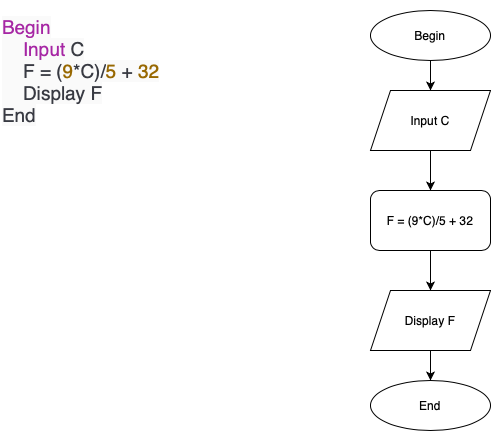

The diagram above was exported from draw.io. Its source (the exported page's mxGraphModel, read from the mxfile embedded in the PNG):
<mxGraphModel dx="786" dy="490" grid="1" gridSize="10" guides="1" tooltips="1" connect="1" arrows="1" fold="1" page="1" pageScale="1" pageWidth="827" pageHeight="1169" math="0" shadow="0">
  <root>
    <mxCell id="0" />
    <mxCell id="1" parent="0" />
    <mxCell id="qxSKgsBEbCsKFAQii-pg-1" value="&lt;font style=&quot;font-size: 19px&quot;&gt;&lt;span class=&quot;hljs-keyword&quot; style=&quot;box-sizing: border-box ; color: rgb(166 , 38 , 164) ; background-color: rgb(250 , 250 , 250)&quot;&gt;&lt;span class=&quot;hljs-keyword&quot; style=&quot;box-sizing: border-box&quot;&gt;Begin&lt;/span&gt;&lt;/span&gt;&lt;br style=&quot;box-sizing: border-box ; color: rgb(56 , 58 , 66) ; background-color: rgb(250 , 250 , 250)&quot;&gt;&lt;span style=&quot;color: rgb(56 , 58 , 66) ; background-color: rgb(250 , 250 , 250)&quot;&gt;&amp;nbsp;&amp;nbsp;&amp;nbsp; &lt;/span&gt;&lt;span class=&quot;hljs-keyword&quot; style=&quot;box-sizing: border-box ; color: rgb(166 , 38 , 164) ; background-color: rgb(250 , 250 , 250)&quot;&gt;&lt;span class=&quot;hljs-keyword&quot; style=&quot;box-sizing: border-box&quot;&gt;Input&lt;/span&gt;&lt;/span&gt;&lt;span style=&quot;color: rgb(56 , 58 , 66) ; background-color: rgb(250 , 250 , 250)&quot;&gt; C&lt;/span&gt;&lt;br style=&quot;box-sizing: border-box ; color: rgb(56 , 58 , 66) ; background-color: rgb(250 , 250 , 250)&quot;&gt;&lt;span style=&quot;color: rgb(56 , 58 , 66) ; background-color: rgb(250 , 250 , 250)&quot;&gt;&amp;nbsp;&amp;nbsp;&amp;nbsp; F = (&lt;/span&gt;&lt;span class=&quot;hljs-number&quot; style=&quot;box-sizing: border-box ; color: rgb(152 , 104 , 1) ; background-color: rgb(250 , 250 , 250)&quot;&gt;&lt;span class=&quot;hljs-number&quot; style=&quot;box-sizing: border-box&quot;&gt;9&lt;/span&gt;&lt;/span&gt;&lt;span style=&quot;color: rgb(56 , 58 , 66) ; background-color: rgb(250 , 250 , 250)&quot;&gt;*C)/&lt;/span&gt;&lt;span class=&quot;hljs-number&quot; style=&quot;box-sizing: border-box ; color: rgb(152 , 104 , 1) ; background-color: rgb(250 , 250 , 250)&quot;&gt;&lt;span class=&quot;hljs-number&quot; style=&quot;box-sizing: border-box&quot;&gt;5&lt;/span&gt;&lt;/span&gt;&lt;span style=&quot;color: rgb(56 , 58 , 66) ; background-color: rgb(250 , 250 , 250)&quot;&gt; + &lt;/span&gt;&lt;span class=&quot;hljs-number&quot; style=&quot;box-sizing: border-box ; color: rgb(152 , 104 , 1) ; background-color: rgb(250 , 250 , 250)&quot;&gt;&lt;span class=&quot;hljs-number&quot; style=&quot;box-sizing: border-box&quot;&gt;32&lt;/span&gt;&lt;/span&gt;&lt;br style=&quot;box-sizing: border-box ; color: rgb(56 , 58 , 66) ; background-color: rgb(250 , 250 , 250)&quot;&gt;&lt;span style=&quot;color: rgb(56 , 58 , 66) ; background-color: rgb(250 , 250 , 250)&quot;&gt;&amp;nbsp;&amp;nbsp;&amp;nbsp; Display F&lt;/span&gt;&lt;br style=&quot;box-sizing: border-box ; color: rgb(56 , 58 , 66) ; background-color: rgb(250 , 250 , 250)&quot;&gt;&lt;/font&gt;&lt;div style=&quot;font-size: 19px&quot;&gt;&lt;span style=&quot;color: rgb(56 , 58 , 66) ; background-color: rgb(250 , 250 , 250)&quot;&gt;&lt;font style=&quot;font-size: 19px&quot;&gt;End&lt;/font&gt;&lt;/span&gt;&lt;/div&gt;" style="text;html=1;strokeColor=none;fillColor=none;align=left;verticalAlign=middle;whiteSpace=wrap;rounded=0;" vertex="1" parent="1">
      <mxGeometry x="100" y="20" width="220" height="140" as="geometry" />
    </mxCell>
    <mxCell id="qxSKgsBEbCsKFAQii-pg-2" value="Begin" style="ellipse;whiteSpace=wrap;html=1;" vertex="1" parent="1">
      <mxGeometry x="470" y="30" width="120" height="50" as="geometry" />
    </mxCell>
    <mxCell id="qxSKgsBEbCsKFAQii-pg-3" value="" style="endArrow=classic;html=1;exitX=0.5;exitY=1;exitDx=0;exitDy=0;" edge="1" parent="1" source="qxSKgsBEbCsKFAQii-pg-2" target="qxSKgsBEbCsKFAQii-pg-4">
      <mxGeometry width="50" height="50" relative="1" as="geometry">
        <mxPoint x="380" y="280" as="sourcePoint" />
        <mxPoint x="530" y="130" as="targetPoint" />
      </mxGeometry>
    </mxCell>
    <mxCell id="qxSKgsBEbCsKFAQii-pg-4" value="Input C" style="shape=parallelogram;perimeter=parallelogramPerimeter;whiteSpace=wrap;html=1;fixedSize=1;" vertex="1" parent="1">
      <mxGeometry x="470" y="110" width="120" height="60" as="geometry" />
    </mxCell>
    <mxCell id="qxSKgsBEbCsKFAQii-pg-5" value="" style="endArrow=classic;html=1;exitX=0.5;exitY=1;exitDx=0;exitDy=0;" edge="1" parent="1" source="qxSKgsBEbCsKFAQii-pg-4" target="qxSKgsBEbCsKFAQii-pg-6">
      <mxGeometry width="50" height="50" relative="1" as="geometry">
        <mxPoint x="380" y="280" as="sourcePoint" />
        <mxPoint x="530" y="200" as="targetPoint" />
      </mxGeometry>
    </mxCell>
    <mxCell id="qxSKgsBEbCsKFAQii-pg-6" value="F = (9*C)/5 + 32" style="rounded=1;whiteSpace=wrap;html=1;" vertex="1" parent="1">
      <mxGeometry x="470" y="210" width="120" height="60" as="geometry" />
    </mxCell>
    <mxCell id="qxSKgsBEbCsKFAQii-pg-7" value="" style="endArrow=classic;html=1;exitX=0.5;exitY=1;exitDx=0;exitDy=0;" edge="1" parent="1" source="qxSKgsBEbCsKFAQii-pg-6" target="qxSKgsBEbCsKFAQii-pg-8">
      <mxGeometry width="50" height="50" relative="1" as="geometry">
        <mxPoint x="380" y="280" as="sourcePoint" />
        <mxPoint x="530" y="310" as="targetPoint" />
      </mxGeometry>
    </mxCell>
    <mxCell id="qxSKgsBEbCsKFAQii-pg-8" value="Display F" style="shape=parallelogram;perimeter=parallelogramPerimeter;whiteSpace=wrap;html=1;fixedSize=1;" vertex="1" parent="1">
      <mxGeometry x="470" y="310" width="120" height="60" as="geometry" />
    </mxCell>
    <mxCell id="qxSKgsBEbCsKFAQii-pg-9" value="" style="endArrow=classic;html=1;exitX=0.5;exitY=1;exitDx=0;exitDy=0;" edge="1" parent="1" source="qxSKgsBEbCsKFAQii-pg-8" target="qxSKgsBEbCsKFAQii-pg-10">
      <mxGeometry width="50" height="50" relative="1" as="geometry">
        <mxPoint x="380" y="280" as="sourcePoint" />
        <mxPoint x="530" y="400" as="targetPoint" />
      </mxGeometry>
    </mxCell>
    <mxCell id="qxSKgsBEbCsKFAQii-pg-10" value="End" style="ellipse;whiteSpace=wrap;html=1;" vertex="1" parent="1">
      <mxGeometry x="470" y="400" width="120" height="50" as="geometry" />
    </mxCell>
  </root>
</mxGraphModel>